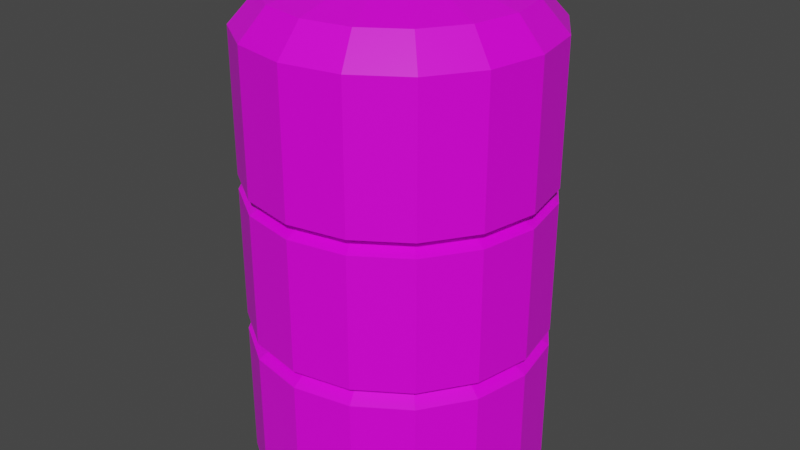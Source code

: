 # Source: MapBorderCorner.blend  (saved by Blender 2.83.19; exported with 4.5.12 LTS)
import bpy
from mathutils import Matrix  # noqa: F401  (used for matrix-valued properties, if any)

bpy.ops.wm.read_factory_settings(use_empty=True)
scene = bpy.context.scene
scene.name = 'Scene'

# ---- collections
col_collection = bpy.data.collections.new('Collection'); scene.collection.children.link(col_collection)

# ---- images (referenced by path relative to the original .blend; pixels are not part of the script)
import os
ASSET_DIR = os.environ.get("B2B_ASSET_DIR", "")  # directory of the original .blend (textures are referenced by path, not embedded)
HERE = os.path.dirname(os.path.abspath(__file__))  # packed textures are extracted next to this script under _unpacked/

def load_image(name, relpath, width, height, colorspace="sRGB"):
    """Load a texture the original file referenced (path relative to the .blend, or extracted next to this script)."""
    p = next((c for c in (os.path.join(HERE, relpath), os.path.join(ASSET_DIR, relpath)) if relpath and os.path.exists(c)), "")
    if p:
        img = bpy.data.images.load(p, check_existing=True)
        img.name = name
    else:  # same state as the original file: an image datablock whose file is absent (Cycles renders it pink)
        img = bpy.data.images.new(name, width, height)
        img.source = "FILE"
        img.filepath = "//" + (relpath or name)
    img.colorspace_settings.name = colorspace
    return img
img_colors_png = load_image('colors.png', 'colors.png', 1024, 1024, 'sRGB')

# ---- materials (node trees are filled in below, after node groups)
mat_material = bpy.data.materials.new('Material')
mat_material.alpha_threshold = 0.0
mat_material.use_transparent_shadow = False
mat_material.line_color = (0.0, 0.0, 0.0, 1.0)

# ---- material node trees
mat_material.use_nodes = True; mat_material.node_tree.nodes.clear()
_N = mat_material.node_tree.nodes; _L = mat_material.node_tree.links
n0 = _N.new('ShaderNodeOutputMaterial'); n0.name = 'Material Output'; n0.location = (300, 300)
n1 = _N.new('ShaderNodeBsdfPrincipled'); n1.name = 'Principled BSDF'; n1.location = (10, 300)
n1.distribution = 'GGX'
n1.subsurface_method = 'BURLEY'
n1.inputs[2].default_value = 0.4
n1.inputs[3].default_value = 1.45
n1.inputs[27].default_value = (0.0, 0.0, 0.0, 1.0)
n1.inputs[28].default_value = 1.0
n2 = _N.new('ShaderNodeTexImage'); n2.name = 'Image Texture'; n2.location = (-317, 149)
n2.image = img_colors_png
n2.interpolation = 'Closest'
_L.new(n1.outputs[0], n0.inputs[0])
_L.new(n2.outputs[0], n1.inputs[0])
n0.is_active_output = True

# ---- world
world_world = bpy.data.worlds.new('World'); scene.world = world_world
world_world.use_nodes = True; world_world.node_tree.nodes.clear()
_N = world_world.node_tree.nodes; _L = world_world.node_tree.links
n0 = _N.new('ShaderNodeOutputWorld'); n0.name = 'World Output'; n0.location = (300, 300)
n1 = _N.new('ShaderNodeBackground'); n1.name = 'Background'; n1.location = (10, 300)
n1.inputs[0].default_value = (0.05088, 0.05088, 0.05088, 1.0)
_L.new(n1.outputs[0], n0.inputs[0])
n0.is_active_output = True
world_world.color = (0.05088, 0.05088, 0.05088)
world_world.use_sun_shadow = False
world_world.sun_shadow_jitter_overblur = 0.0

# ---- meshes
me_cylinder = bpy.data.meshes.new('Cylinder')
me_cylinder.from_pydata([(4.135e-08, 0.5, -0.999), (4.135e-08, 0.5, 0.501), (0.1913, 0.4619, -0.999), (0.1913, 0.4619, 0.501), (0.3536, 0.3536, -0.999), (0.3536, 0.3536, 0.501), (0.4619, 0.1913, -0.999), (0.4619, 0.1913, 0.501), (0.5, -2.241e-08, -0.999), (0.5, -2.241e-08, 0.501), (0.4619, -0.1913, -0.999), (0.4619, -0.1913, 0.501), (0.3536, -0.3536, -0.999), (0.3536, -0.3536, 0.501), (0.1913, -0.4619, -0.999), (0.1913, -0.4619, 0.501), (1.168e-07, -0.5, -0.999), (1.168e-07, -0.5, 0.501), (-0.1913, -0.4619, -0.999), (-0.1913, -0.4619, 0.501), (-0.3536, -0.3536, -0.999), (-0.3536, -0.3536, 0.501), (-0.4619, -0.1913, -0.999), (-0.4619, -0.1913, 0.501), (-0.5, 5.404e-09, -0.999), (-0.5, 5.404e-09, 0.501), (-0.4619, 0.1913, -0.999), (-0.4619, 0.1913, 0.501), (-0.3536, 0.3536, -0.999), (-0.3536, 0.3536, 0.501), (-0.1913, 0.4619, -0.999), (-0.1913, 0.4619, 0.501), (4.231e-08, 0.4118, 0.599), (0.1576, 0.3805, 0.599), (0.2912, 0.2912, 0.599), (0.3805, 0.1576, 0.599), (0.4118, -1.619e-08, 0.599), (0.3805, -0.1576, 0.599), (0.2912, -0.2912, 0.599), (0.1576, -0.3805, 0.599), (1.045e-07, -0.4118, 0.599), (-0.1576, -0.3805, 0.599), (-0.2912, -0.2912, 0.599), (-0.3805, -0.1576, 0.599), (-0.4118, 6.723e-09, 0.599), (-0.3805, 0.1576, 0.599), (-0.2912, 0.2912, 0.599), (-0.1576, 0.3805, 0.599), (5.231e-08, 0.1945, 0.6582), (0.07445, 0.1797, 0.6582), (0.1376, 0.1376, 0.6582), (0.1797, 0.07445, 0.6582), (0.1945, -9.27e-09, 0.6582), (0.1797, -0.07445, 0.6582), (0.1376, -0.1376, 0.6582), (0.07445, -0.1797, 0.6582), (8.169e-08, -0.1945, 0.6582), (-0.07445, -0.1797, 0.6582), (-0.1376, -0.1376, 0.6582), (-0.1797, -0.07445, 0.6582), (-0.1945, 1.554e-09, 0.6582), (-0.1797, 0.07445, 0.6582), (-0.1376, 0.1376, 0.6582), (-0.07445, 0.1797, 0.6582), (4.135e-08, 0.5, -0.5263), (4.313e-08, 0.4522, -0.4965), (4.135e-08, 0.5, -0.4666), (0.1913, 0.4619, -0.4666), (0.173, 0.4178, -0.4965), (0.1913, 0.4619, -0.5263), (0.3536, 0.3536, -0.4666), (0.3197, 0.3197, -0.4965), (0.3536, 0.3536, -0.5263), (0.4619, 0.1913, -0.4666), (0.4178, 0.173, -0.4965), (0.4619, 0.1913, -0.5263), (0.5, -2.241e-08, -0.4666), (0.4522, -1.979e-08, -0.4965), (0.5, -2.241e-08, -0.5263), (0.4619, -0.1913, -0.4666), (0.4178, -0.173, -0.4965), (0.4619, -0.1913, -0.5263), (0.3536, -0.3536, -0.4666), (0.3197, -0.3197, -0.4965), (0.3536, -0.3536, -0.5263), (0.1913, -0.4619, -0.4666), (0.173, -0.4178, -0.4965), (0.1913, -0.4619, -0.5263), (1.168e-07, -0.5, -0.4666), (1.114e-07, -0.4522, -0.4965), (1.168e-07, -0.5, -0.5263), (-0.1913, -0.4619, -0.4666), (-0.173, -0.4178, -0.4965), (-0.1913, -0.4619, -0.5263), (-0.3536, -0.3536, -0.4666), (-0.3197, -0.3197, -0.4965), (-0.3536, -0.3536, -0.5263), (-0.4619, -0.1913, -0.4666), (-0.4178, -0.173, -0.4965), (-0.4619, -0.1913, -0.5263), (-0.5, 5.404e-09, -0.4666), (-0.4522, 5.368e-09, -0.4965), (-0.5, 5.404e-09, -0.5263), (-0.4619, 0.1913, -0.4666), (-0.4178, 0.173, -0.4965), (-0.4619, 0.1913, -0.5263), (-0.3536, 0.3536, -0.4666), (-0.3197, 0.3197, -0.4965), (-0.3536, 0.3536, -0.5263), (-0.1913, 0.4619, -0.4666), (-0.173, 0.4178, -0.4965), (-0.1913, 0.4619, -0.5263), (4.135e-08, 0.5, -0.02063), (4.322e-08, 0.4499, 0.003883), (4.135e-08, 0.5, 0.02839), (0.1913, 0.4619, 0.02839), (0.1722, 0.4157, 0.003883), (0.1913, 0.4619, -0.02063), (0.3536, 0.3536, 0.02839), (0.3182, 0.3182, 0.003883), (0.3536, 0.3536, -0.02063), (0.4619, 0.1913, 0.02839), (0.4157, 0.1722, 0.003883), (0.4619, 0.1913, -0.02063), (0.5, -2.241e-08, 0.02839), (0.4499, -1.967e-08, 0.003883), (0.5, -2.241e-08, -0.02063), (0.4619, -0.1913, 0.02839), (0.4157, -0.1722, 0.003883), (0.4619, -0.1913, -0.02063), (0.3536, -0.3536, 0.02839), (0.3182, -0.3182, 0.003883), (0.3536, -0.3536, -0.02063), (0.1913, -0.4619, 0.02839), (0.1722, -0.4157, 0.003883), (0.1913, -0.4619, -0.02063), (1.168e-07, -0.5, 0.02839), (1.112e-07, -0.4499, 0.003883), (1.168e-07, -0.5, -0.02063), (-0.1913, -0.4619, 0.02839), (-0.1722, -0.4157, 0.003883), (-0.1913, -0.4619, -0.02063), (-0.3536, -0.3536, 0.02839), (-0.3182, -0.3182, 0.003883), (-0.3536, -0.3536, -0.02063), (-0.4619, -0.1913, 0.02839), (-0.4157, -0.1722, 0.003883), (-0.4619, -0.1913, -0.02063), (-0.5, 5.404e-09, 0.02839), (-0.4499, 5.366e-09, 0.003883), (-0.5, 5.404e-09, -0.02063), (-0.4619, 0.1913, 0.02839), (-0.4157, 0.1722, 0.003883), (-0.4619, 0.1913, -0.02063), (-0.3536, 0.3536, 0.02839), (-0.3182, 0.3182, 0.003883), (-0.3536, 0.3536, -0.02063), (-0.1913, 0.4619, 0.02839), (-0.1722, 0.4157, 0.003883), (-0.1913, 0.4619, -0.02063)], [], [(114, 1, 3, 115), (115, 3, 5, 118), (118, 5, 7, 121), (121, 7, 9, 124), (124, 9, 11, 127), (127, 11, 13, 130), (130, 13, 15, 133), (133, 15, 17, 136), (136, 17, 19, 139), (139, 19, 21, 142), (142, 21, 23, 145), (145, 23, 25, 148), (148, 25, 27, 151), (151, 27, 29, 154), (5, 3, 33, 34), (154, 29, 31, 157), (157, 31, 1, 114), (0, 2, 4, 6, 8, 10, 12, 14, 16, 18, 20, 22, 24, 26, 28, 30), (42, 41, 57, 58), (15, 13, 38, 39), (25, 23, 43, 44), (11, 9, 36, 37), (21, 19, 41, 42), (31, 29, 46, 47), (7, 5, 34, 35), (17, 15, 39, 40), (3, 1, 32, 33), (27, 25, 44, 45), (13, 11, 37, 38), (23, 21, 42, 43), (1, 31, 47, 32), (9, 7, 35, 36), (19, 17, 40, 41), (29, 27, 45, 46), (49, 48, 63, 62, 61, 60, 59, 58, 57, 56, 55, 54, 53, 52, 51, 50), (35, 34, 50, 51), (43, 42, 58, 59), (36, 35, 51, 52), (44, 43, 59, 60), (37, 36, 52, 53), (45, 44, 60, 61), (38, 37, 53, 54), (46, 45, 61, 62), (39, 38, 54, 55), (47, 46, 62, 63), (40, 39, 55, 56), (33, 32, 48, 49), (32, 47, 63, 48), (41, 40, 56, 57), (34, 33, 49, 50), (30, 111, 64, 0), (111, 110, 65, 64), (110, 109, 66, 65), (28, 108, 111, 30), (108, 107, 110, 111), (107, 106, 109, 110), (26, 105, 108, 28), (105, 104, 107, 108), (104, 103, 106, 107), (24, 102, 105, 26), (102, 101, 104, 105), (101, 100, 103, 104), (22, 99, 102, 24), (99, 98, 101, 102), (98, 97, 100, 101), (20, 96, 99, 22), (96, 95, 98, 99), (95, 94, 97, 98), (18, 93, 96, 20), (93, 92, 95, 96), (92, 91, 94, 95), (16, 90, 93, 18), (90, 89, 92, 93), (89, 88, 91, 92), (14, 87, 90, 16), (87, 86, 89, 90), (86, 85, 88, 89), (12, 84, 87, 14), (84, 83, 86, 87), (83, 82, 85, 86), (10, 81, 84, 12), (81, 80, 83, 84), (80, 79, 82, 83), (8, 78, 81, 10), (78, 77, 80, 81), (77, 76, 79, 80), (6, 75, 78, 8), (75, 74, 77, 78), (74, 73, 76, 77), (4, 72, 75, 6), (72, 71, 74, 75), (71, 70, 73, 74), (2, 69, 72, 4), (69, 68, 71, 72), (68, 67, 70, 71), (0, 64, 69, 2), (64, 65, 68, 69), (65, 66, 67, 68), (109, 159, 112, 66), (159, 158, 113, 112), (158, 157, 114, 113), (106, 156, 159, 109), (156, 155, 158, 159), (155, 154, 157, 158), (103, 153, 156, 106), (153, 152, 155, 156), (152, 151, 154, 155), (100, 150, 153, 103), (150, 149, 152, 153), (149, 148, 151, 152), (97, 147, 150, 100), (147, 146, 149, 150), (146, 145, 148, 149), (94, 144, 147, 97), (144, 143, 146, 147), (143, 142, 145, 146), (91, 141, 144, 94), (141, 140, 143, 144), (140, 139, 142, 143), (88, 138, 141, 91), (138, 137, 140, 141), (137, 136, 139, 140), (85, 135, 138, 88), (135, 134, 137, 138), (134, 133, 136, 137), (82, 132, 135, 85), (132, 131, 134, 135), (131, 130, 133, 134), (79, 129, 132, 82), (129, 128, 131, 132), (128, 127, 130, 131), (76, 126, 129, 79), (126, 125, 128, 129), (125, 124, 127, 128), (73, 123, 126, 76), (123, 122, 125, 126), (122, 121, 124, 125), (70, 120, 123, 73), (120, 119, 122, 123), (119, 118, 121, 122), (67, 117, 120, 70), (117, 116, 119, 120), (116, 115, 118, 119), (66, 112, 117, 67), (112, 113, 116, 117), (113, 114, 115, 116)])
_uv = me_cylinder.uv_layers.new(name='UVMap')
_uv.uv.foreach_set('vector', [0.07123, 0.1613, 0.07123, 0.1613, 0.07123, 0.1613, 0.07123, 0.1613, 0.07123, 0.1613, 0.07123, 0.1613, 0.07123, 0.1613, 0.07123, 0.1613, 0.07123, 0.1613, 0.07123, 0.1613, 0.07123, 0.1613, 0.07123, 0.1613, 0.07123, 0.1613, 0.07123, 0.1613, 0.07123, 0.1613, 0.07123, 0.1613, 0.07123, 0.1613, 0.07123, 0.1613, 0.07123, 0.1613, 0.07123, 0.1613, 0.07123, 0.1613, 0.07123, 0.1613, 0.07123, 0.1613, 0.07123, 0.1613, 0.07123, 0.1613, 0.07123, 0.1613, 0.07123, 0.1613, 0.07123, 0.1613, 0.07123, 0.1613, 0.07123, 0.1613, 0.07123, 0.1613, 0.07123, 0.1613, 0.07123, 0.1613, 0.07123, 0.1613, 0.07123, 0.1613, 0.07123, 0.1613, 0.07123, 0.1613, 0.07123, 0.1613, 0.07123, 0.1613, 0.07123, 0.1613, 0.07123, 0.1613, 0.07123, 0.1613, 0.07123, 0.1613, 0.07123, 0.1613, 0.07123, 0.1613, 0.07123, 0.1613, 0.07123, 0.1613, 0.07123, 0.1613, 0.07123, 0.1613, 0.07123, 0.1613, 0.07123, 0.1613, 0.07123, 0.1613, 0.07123, 0.1613, 0.07123, 0.1613, 0.07123, 0.1613, 0.07123, 0.1613, 0.07123, 0.1613, 0.07123, 0.1613, 0.07123, 0.1613, 0.07123, 0.1613, 0.07123, 0.1613, 0.07123, 0.1613, 0.07123, 0.1613, 0.07123, 0.1613, 0.07123, 0.1613, 0.07123, 0.1613, 0.07123, 0.1613, 0.07123, 0.1613, 0.07123, 0.1613, 0.07123, 0.1613, 0.07123, 0.1613, 0.07123, 0.1613, 0.07123, 0.1613, 0.07123, 0.1613, 0.07123, 0.1613, 0.07123, 0.1613, 0.07123, 0.1613, 0.07123, 0.1613, 0.07123, 0.1613, 0.07123, 0.1613, 0.07123, 0.1613, 0.07123, 0.1613, 0.07123, 0.1613, 0.07123, 0.1613, 0.07123, 0.1613, 0.07123, 0.1613, 0.07123, 0.1613, 0.07123, 0.1613, 0.07123, 0.1613, 0.07123, 0.1613, 0.07123, 0.1613, 0.07123, 0.1613, 0.07123, 0.1613, 0.07123, 0.1613, 0.07123, 0.1613, 0.07123, 0.1613, 0.07123, 0.1613, 0.07123, 0.1613, 0.07123, 0.1613, 0.07123, 0.1613, 0.07123, 0.1613, 0.07123, 0.1613, 0.07123, 0.1613, 0.07123, 0.1613, 0.07123, 0.1613, 0.07123, 0.1613, 0.07123, 0.1613, 0.07123, 0.1613, 0.07123, 0.1613, 0.07123, 0.1613, 0.07123, 0.1613, 0.07123, 0.1613, 0.07123, 0.1613, 0.07123, 0.1613, 0.07123, 0.1613, 0.07123, 0.1613, 0.07123, 0.1613, 0.07123, 0.1613, 0.07123, 0.1613, 0.07123, 0.1613, 0.07123, 0.1613, 0.07123, 0.1613, 0.07123, 0.1613, 0.07123, 0.1613, 0.07123, 0.1613, 0.07123, 0.1613, 0.07123, 0.1613, 0.07123, 0.1613, 0.07123, 0.1613, 0.07123, 0.1613, 0.07123, 0.1613, 0.07123, 0.1613, 0.07123, 0.1613, 0.07123, 0.1613, 0.07123, 0.1613, 0.07123, 0.1613, 0.07123, 0.1613, 0.07123, 0.1613, 0.07123, 0.1613, 0.07123, 0.1613, 0.07123, 0.1613, 0.07123, 0.1613, 0.07123, 0.1613, 0.07123, 0.1613, 0.07123, 0.1613, 0.07123, 0.1613, 0.07123, 0.1613, 0.07123, 0.1613, 0.07123, 0.1613, 0.07123, 0.1613, 0.07123, 0.1613, 0.07123, 0.1613, 0.07123, 0.1613, 0.07123, 0.1613, 0.07123, 0.1613, 0.07123, 0.1613, 0.07123, 0.1613, 0.07123, 0.1613, 0.07123, 0.1613, 0.07123, 0.1613, 0.07123, 0.1613, 0.07123, 0.1613, 0.07123, 0.1613, 0.07123, 0.1613, 0.07123, 0.1613, 0.07123, 0.1613, 0.07123, 0.1613, 0.07123, 0.1613, 0.07123, 0.1613, 0.07123, 0.1613, 0.07123, 0.1613, 0.07123, 0.1613, 0.07123, 0.1613, 0.07123, 0.1613, 0.07123, 0.1613, 0.07123, 0.1613, 0.07123, 0.1613, 0.07123, 0.1613, 0.07123, 0.1613, 0.07123, 0.1613, 0.07123, 0.1613, 0.07123, 0.1613, 0.07123, 0.1613, 0.07123, 0.1613, 0.07123, 0.1613, 0.07123, 0.1613, 0.07123, 0.1613, 0.07123, 0.1613, 0.07123, 0.1613, 0.07123, 0.1613, 0.07123, 0.1613, 0.07123, 0.1613, 0.07123, 0.1613, 0.07123, 0.1613, 0.07123, 0.1613, 0.07123, 0.1613, 0.07123, 0.1613, 0.07123, 0.1613, 0.07123, 0.1613, 0.07123, 0.1613, 0.07123, 0.1613, 0.07123, 0.1613, 0.07123, 0.1613, 0.07123, 0.1613, 0.07123, 0.1613, 0.07123, 0.1613, 0.07123, 0.1613, 0.07123, 0.1613, 0.07123, 0.1613, 0.07123, 0.1613, 0.07123, 0.1613, 0.07123, 0.1613, 0.07123, 0.1613, 0.07123, 0.1613, 0.07123, 0.1613, 0.07123, 0.1613, 0.07123, 0.1613, 0.07123, 0.1613, 0.07123, 0.1613, 0.07123, 0.1613, 0.07123, 0.1613, 0.07123, 0.1613, 0.07123, 0.1613, 0.07123, 0.1613, 0.07123, 0.1613, 0.07123, 0.1613, 0.07123, 0.1613, 0.07123, 0.1613, 0.07123, 0.2504, 0.07123, 0.2504, 0.07123, 0.2504, 0.07123, 0.2504, 0.07123, 0.2504, 0.07123, 0.2504, 0.07123, 0.2504, 0.07123, 0.2504, 0.07123, 0.1613, 0.07123, 0.1613, 0.07123, 0.1613, 0.07123, 0.1613, 0.07123, 0.2504, 0.07123, 0.2504, 0.07123, 0.2504, 0.07123, 0.2504, 0.07123, 0.2504, 0.07123, 0.2504, 0.07123, 0.2504, 0.07123, 0.2504, 0.07123, 0.1613, 0.07123, 0.1613, 0.07123, 0.1613, 0.07123, 0.1613, 0.07123, 0.2504, 0.07123, 0.2504, 0.07123, 0.2504, 0.07123, 0.2504, 0.07123, 0.2504, 0.07123, 0.2504, 0.07123, 0.2504, 0.07123, 0.2504, 0.07123, 0.1613, 0.07123, 0.1613, 0.07123, 0.1613, 0.07123, 0.1613, 0.07123, 0.2504, 0.07123, 0.2504, 0.07123, 0.2504, 0.07123, 0.2504, 0.07123, 0.2504, 0.07123, 0.2504, 0.07123, 0.2504, 0.07123, 0.2504, 0.07123, 0.1613, 0.07123, 0.1613, 0.07123, 0.1613, 0.07123, 0.1613, 0.07123, 0.2504, 0.07123, 0.2504, 0.07123, 0.2504, 0.07123, 0.2504, 0.07123, 0.2504, 0.07123, 0.2504, 0.07123, 0.2504, 0.07123, 0.2504, 0.07123, 0.1613, 0.07123, 0.1613, 0.07123, 0.1613, 0.07123, 0.1613, 0.07123, 0.2504, 0.07123, 0.2504, 0.07123, 0.2504, 0.07123, 0.2504, 0.07123, 0.2504, 0.07123, 0.2504, 0.07123, 0.2504, 0.07123, 0.2504, 0.07123, 0.1613, 0.07123, 0.1613, 0.07123, 0.1613, 0.07123, 0.1613, 0.07123, 0.2504, 0.07123, 0.2504, 0.07123, 0.2504, 0.07123, 0.2504, 0.07123, 0.2504, 0.07123, 0.2504, 0.07123, 0.2504, 0.07123, 0.2504, 0.07123, 0.1613, 0.07123, 0.1613, 0.07123, 0.1613, 0.07123, 0.1613, 0.07123, 0.2504, 0.07123, 0.2504, 0.07123, 0.2504, 0.07123, 0.2504, 0.07123, 0.2504, 0.07123, 0.2504, 0.07123, 0.2504, 0.07123, 0.2504, 0.07123, 0.1613, 0.07123, 0.1613, 0.07123, 0.1613, 0.07123, 0.1613, 0.07123, 0.2504, 0.07123, 0.2504, 0.07123, 0.2504, 0.07123, 0.2504, 0.07123, 0.2504, 0.07123, 0.2504, 0.07123, 0.2504, 0.07123, 0.2504, 0.07123, 0.1613, 0.07123, 0.1613, 0.07123, 0.1613, 0.07123, 0.1613, 0.07123, 0.2504, 0.07123, 0.2504, 0.07123, 0.2504, 0.07123, 0.2504, 0.07123, 0.2504, 0.07123, 0.2504, 0.07123, 0.2504, 0.07123, 0.2504, 0.07123, 0.1613, 0.07123, 0.1613, 0.07123, 0.1613, 0.07123, 0.1613, 0.07123, 0.2504, 0.07123, 0.2504, 0.07123, 0.2504, 0.07123, 0.2504, 0.07123, 0.2504, 0.07123, 0.2504, 0.07123, 0.2504, 0.07123, 0.2504, 0.07123, 0.1613, 0.07123, 0.1613, 0.07123, 0.1613, 0.07123, 0.1613, 0.07123, 0.2504, 0.07123, 0.2504, 0.07123, 0.2504, 0.07123, 0.2504, 0.07123, 0.2504, 0.07123, 0.2504, 0.07123, 0.2504, 0.07123, 0.2504, 0.07123, 0.1613, 0.07123, 0.1613, 0.07123, 0.1613, 0.07123, 0.1613, 0.07123, 0.2504, 0.07123, 0.2504, 0.07123, 0.2504, 0.07123, 0.2504, 0.07123, 0.2504, 0.07123, 0.2504, 0.07123, 0.2504, 0.07123, 0.2504, 0.07123, 0.1613, 0.07123, 0.1613, 0.07123, 0.1613, 0.07123, 0.1613, 0.07123, 0.2504, 0.07123, 0.2504, 0.07123, 0.2504, 0.07123, 0.2504, 0.07123, 0.2504, 0.07123, 0.2504, 0.07123, 0.2504, 0.07123, 0.2504, 0.07123, 0.1613, 0.07123, 0.1613, 0.07123, 0.1613, 0.07123, 0.1613, 0.07123, 0.2504, 0.07123, 0.2504, 0.07123, 0.2504, 0.07123, 0.2504, 0.07123, 0.2504, 0.07123, 0.2504, 0.07123, 0.2504, 0.07123, 0.2504, 0.07123, 0.1613, 0.07123, 0.1613, 0.07123, 0.1613, 0.07123, 0.1613, 0.07123, 0.2504, 0.07123, 0.2504, 0.07123, 0.2504, 0.07123, 0.2504, 0.07123, 0.2504, 0.07123, 0.2504, 0.07123, 0.2504, 0.07123, 0.2504, 0.07123, 0.1613, 0.07123, 0.1613, 0.07123, 0.1613, 0.07123, 0.1613, 0.07123, 0.2504, 0.07123, 0.2504, 0.07123, 0.2504, 0.07123, 0.2504, 0.07123, 0.2504, 0.07123, 0.2504, 0.07123, 0.2504, 0.07123, 0.2504, 0.07123, 0.1613, 0.07123, 0.1613, 0.07123, 0.1613, 0.07123, 0.1613, 0.07123, 0.2504, 0.07123, 0.2504, 0.07123, 0.2504, 0.07123, 0.2504, 0.07123, 0.2504, 0.07123, 0.2504, 0.07123, 0.2504, 0.07123, 0.2504, 0.07123, 0.1613, 0.07123, 0.1613, 0.07123, 0.1613, 0.07123, 0.1613, 0.07123, 0.2504, 0.07123, 0.2504, 0.07123, 0.2504, 0.07123, 0.2504, 0.07123, 0.2504, 0.07123, 0.2504, 0.07123, 0.2504, 0.07123, 0.2504, 0.07123, 0.1613, 0.07123, 0.1613, 0.07123, 0.1613, 0.07123, 0.1613, 0.07123, 0.2504, 0.07123, 0.2504, 0.07123, 0.2504, 0.07123, 0.2504, 0.07123, 0.2504, 0.07123, 0.2504, 0.07123, 0.2504, 0.07123, 0.2504, 0.07123, 0.1613, 0.07123, 0.1613, 0.07123, 0.1613, 0.07123, 0.1613, 0.07123, 0.2504, 0.07123, 0.2504, 0.07123, 0.2504, 0.07123, 0.2504, 0.07123, 0.2504, 0.07123, 0.2504, 0.07123, 0.2504, 0.07123, 0.2504, 0.07123, 0.1613, 0.07123, 0.1613, 0.07123, 0.1613, 0.07123, 0.1613, 0.07123, 0.2504, 0.07123, 0.2504, 0.07123, 0.2504, 0.07123, 0.2504, 0.07123, 0.2504, 0.07123, 0.2504, 0.07123, 0.2504, 0.07123, 0.2504, 0.07123, 0.1613, 0.07123, 0.1613, 0.07123, 0.1613, 0.07123, 0.1613, 0.07123, 0.2504, 0.07123, 0.2504, 0.07123, 0.2504, 0.07123, 0.2504, 0.07123, 0.2504, 0.07123, 0.2504, 0.07123, 0.2504, 0.07123, 0.2504, 0.07123, 0.1613, 0.07123, 0.1613, 0.07123, 0.1613, 0.07123, 0.1613, 0.07123, 0.2504, 0.07123, 0.2504, 0.07123, 0.2504, 0.07123, 0.2504, 0.07123, 0.2504, 0.07123, 0.2504, 0.07123, 0.2504, 0.07123, 0.2504, 0.07123, 0.1613, 0.07123, 0.1613, 0.07123, 0.1613, 0.07123, 0.1613, 0.07123, 0.2504, 0.07123, 0.2504, 0.07123, 0.2504, 0.07123, 0.2504, 0.07123, 0.2504, 0.07123, 0.2504, 0.07123, 0.2504, 0.07123, 0.2504, 0.07123, 0.1613, 0.07123, 0.1613, 0.07123, 0.1613, 0.07123, 0.1613, 0.07123, 0.2504, 0.07123, 0.2504, 0.07123, 0.2504, 0.07123, 0.2504, 0.07123, 0.2504, 0.07123, 0.2504, 0.07123, 0.2504, 0.07123, 0.2504, 0.07123, 0.1613, 0.07123, 0.1613, 0.07123, 0.1613, 0.07123, 0.1613, 0.07123, 0.2504, 0.07123, 0.2504, 0.07123, 0.2504, 0.07123, 0.2504, 0.07123, 0.2504, 0.07123, 0.2504, 0.07123, 0.2504, 0.07123, 0.2504, 0.07123, 0.1613, 0.07123, 0.1613, 0.07123, 0.1613, 0.07123, 0.1613, 0.07123, 0.2504, 0.07123, 0.2504, 0.07123, 0.2504, 0.07123, 0.2504, 0.07123, 0.2504, 0.07123, 0.2504, 0.07123, 0.2504, 0.07123, 0.2504, 0.07123, 0.1613, 0.07123, 0.1613, 0.07123, 0.1613, 0.07123, 0.1613, 0.07123, 0.2504, 0.07123, 0.2504, 0.07123, 0.2504, 0.07123, 0.2504, 0.07123, 0.2504, 0.07123, 0.2504, 0.07123, 0.2504, 0.07123, 0.2504, 0.07123, 0.1613, 0.07123, 0.1613, 0.07123, 0.1613, 0.07123, 0.1613, 0.07123, 0.2504, 0.07123, 0.2504, 0.07123, 0.2504, 0.07123, 0.2504, 0.07123, 0.2504, 0.07123, 0.2504, 0.07123, 0.2504, 0.07123, 0.2504, 0.07123, 0.1613, 0.07123, 0.1613, 0.07123, 0.1613, 0.07123, 0.1613, 0.07123, 0.2504, 0.07123, 0.2504, 0.07123, 0.2504, 0.07123, 0.2504, 0.07123, 0.2504, 0.07123, 0.2504, 0.07123, 0.2504, 0.07123, 0.2504, 0.07123, 0.1613, 0.07123, 0.1613, 0.07123, 0.1613, 0.07123, 0.1613, 0.07123, 0.2504, 0.07123, 0.2504, 0.07123, 0.2504, 0.07123, 0.2504, 0.07123, 0.2504, 0.07123, 0.2504, 0.07123, 0.2504, 0.07123, 0.2504])
me_cylinder.materials.append(mat_material)
me_cylinder.use_remesh_fix_poles = True
me_cylinder.use_remesh_preserve_attributes = False
me_cylinder.use_mirror_vertex_groups = False
me_cylinder.update()

# ---- objects
ob_cylinder = bpy.data.objects.new('Cylinder', me_cylinder)

# ---- transforms, parenting, visibility, modifiers, constraints
ob_cylinder.location = (0.0, 0.0, 1.0)
ob_cylinder.lineart.crease_threshold = 0.0

# ---- collection membership
col_collection.objects.link(ob_cylinder)

# ---- scene / render settings (as saved in the file)
scene.frame_start = 1; scene.frame_end = 250; scene.frame_set(1)
scene.render.engine = 'BLENDER_EEVEE_NEXT'
scene.cycles.use_denoising = False
scene.cycles.samples = 128
scene.cycles.sampling_pattern = 'TABULATED_SOBOL'
scene.cycles.use_adaptive_sampling = False
scene.cycles.use_light_tree = False
scene.view_settings.view_transform = 'Filmic'
bpy.context.view_layer.update()

# ---- added for rendering (the .blend has no active camera and no usable light): camera, sun
cam_auto = bpy.data.cameras.new('AutoCamera')
cam_auto.lens = 50.0
cam_auto.sensor_width = 36.0
cam_auto.clip_end = 1000.0
ob_auto_camera = bpy.data.objects.new('AutoCamera', cam_auto)
scene.collection.objects.link(ob_auto_camera)
ob_auto_camera.location = (2.01572, -2.41887, 2.4422)
ob_auto_camera.rotation_euler = (1.09748, -7.21219e-08, 0.694738)
scene.camera = ob_auto_camera
light_auto_sun = bpy.data.lights.new('AutoSun', 'SUN')
light_auto_sun.energy = 3.0
light_auto_sun.angle = 0.0523599
ob_auto_sun = bpy.data.objects.new('AutoSun', light_auto_sun)
scene.collection.objects.link(ob_auto_sun)
ob_auto_sun.rotation_euler = (0.872665, 0.174533, 0.523599)
bpy.context.view_layer.update()
